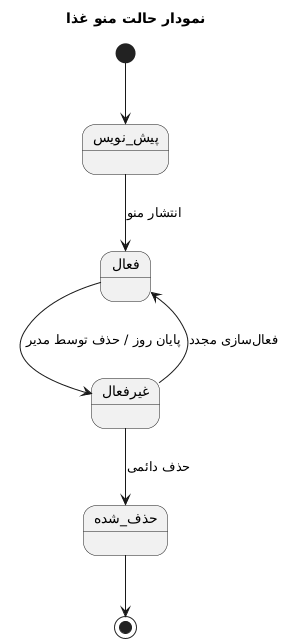

The diagram above was rendered by PlantUML. Its source (embedded in the PNG):
@startuml
title نمودار حالت منو غذا

[*] --> پیش_نویس

پیش_نویس --> فعال : انتشار منو
فعال --> غیرفعال : پایان روز / حذف توسط مدیر
غیرفعال --> فعال : فعالسازی مجدد
غیرفعال --> حذف_شده : حذف دائمی

حذف_شده --> [*]
@enduml